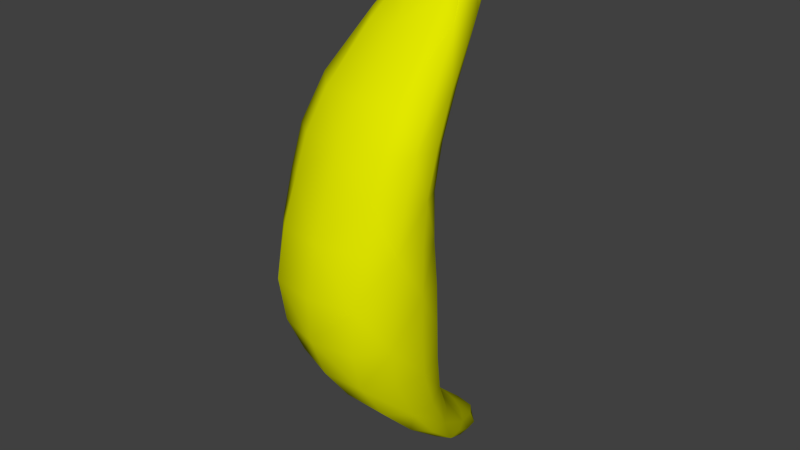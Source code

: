 # Source: Banna1.blend  (saved by Blender 2.69.0; exported with 4.5.12 LTS)
import bpy
from mathutils import Matrix  # noqa: F401  (used for matrix-valued properties, if any)

bpy.ops.wm.read_factory_settings(use_empty=True)
scene = bpy.context.scene
scene.name = 'Scene'

# ---- collections
col_collection_1 = bpy.data.collections.new('Collection 1'); scene.collection.children.link(col_collection_1)

# ---- materials (node trees are filled in below, after node groups)
mat_yellow = bpy.data.materials.new('Yellow')
mat_yellow.alpha_threshold = 0.0
mat_yellow.use_transparent_shadow = False
mat_yellow.diffuse_color = (0.7587, 0.8, 0.0, 1.0)
mat_yellow.roughness = 0.5
mat_yellow.specular_intensity = 1.0
mat_yellow.line_color = (0.0, 0.0, 0.0, 1.0)
mat_greenish = bpy.data.materials.new('Greenish')
mat_greenish.alpha_threshold = 0.0
mat_greenish.use_transparent_shadow = False
mat_greenish.diffuse_color = (0.3352, 0.5815, 0.0, 1.0)
mat_greenish.roughness = 0.5
mat_greenish.line_color = (0.0, 0.0, 0.0, 1.0)
mat_brownish = bpy.data.materials.new('Brownish')
mat_brownish.alpha_threshold = 0.0
mat_brownish.use_transparent_shadow = False
mat_brownish.diffuse_color = (0.4869, 0.09164, 0.0, 1.0)
mat_brownish.roughness = 0.5
mat_brownish.line_color = (0.0, 0.0, 0.0, 1.0)

# ---- material node trees

# ---- world
world_world = bpy.data.worlds.new('World'); scene.world = world_world
world_world.color = (0.05088, 0.05088, 0.05088)
world_world.use_sun_shadow = False
world_world.sun_shadow_jitter_overblur = 0.0
world_world.cycles.sampling_method = 'MANUAL'
world_world.cycles.sample_map_resolution = 256

# ---- meshes
me_cube = bpy.data.meshes.new('Cube')
me_cube.from_pydata([(2.235e-08, 1.957, -1.0), (-0.2044, 1.318, 1.0), (0.5781, 0.8992, 0.8555), (-3.219e-07, 0.6392, 0.8442), (-0.5796, 1.42, 0.8557), (0.0681, 1.751, -0.8333), (0.5862, 1.026, -0.8333), (0.8289, -0.06671, -0.5), (0.8493, -0.4824, -0.1667), (0.8528, -0.3847, 0.1807), (0.8318, -0.07389, 0.5), (-0.05564, 1.029, -0.8333), (-0.05564, -0.2537, -0.5), (-2.384e-07, -0.9035, -0.1667), (-3.278e-07, -0.7803, 0.1947), (-3.874e-07, -0.3785, 0.5), (-0.4102, 1.814, -0.8333), (-0.6739, 0.903, -0.4889), (-0.8666, 0.4903, -0.1667), (-0.8511, 0.366, 0.1829), (-0.8356, 0.6329, 0.5137), (-0.06576, 1.681, 0.8447), (-0.1359, 0.9753, 0.5), (-0.05367, 0.7117, 0.1718), (2.384e-07, 0.7168, -0.1667), (0.0681, 0.9226, -0.4778), (6.706e-08, 2.296, -1.0), (-0.2726, 1.761, 1.0), (0.5138, 1.42, 0.8557), (-0.5781, 0.8992, 0.8555), (0.484, 1.419, -0.8333), (0.7477, 0.5495, -0.4889), (0.8666, 0.3231, -0.1667), (0.7974, 0.3313, 0.1556), (0.6997, 0.5731, 0.4863), (-0.6362, 1.486, -0.8333), (-0.8789, 0.3429, -0.5), (-0.8493, -0.3247, -0.1667), (-0.8528, -0.41, 0.1807), (-0.8318, -0.07389, 0.5), (0.2044, 1.318, 1.0), (0.2726, 1.488, 1.0), (0.2726, 1.761, 1.0), (-0.2726, 1.488, 1.0), (0.2044, 1.931, 1.0), (-0.2044, 1.931, 1.0), (0.07953, 1.628, 1.094), (0.07953, 1.424, 1.094), (-0.3293, 1.628, 1.094), (-0.3293, 1.424, 1.094), (-0.2498, 1.428, 1.187), (0.3162, 1.607, -0.9583), (0.01702, 2.245, -0.9583), (0.2998, 1.572, 0.8281), (-0.01391, 1.64, -0.9583), (0.4127, 0.6321, 0.8276), (-0.2722, 2.293, -0.9583), (-0.4127, 0.6321, 0.8276), (-0.4314, 1.572, 0.8281), (0.4001, 1.213, 0.9639), (-0.1698, 1.92, 0.9612), (-0.1533, 1.097, 0.9611), (-0.4004, 1.803, 0.9639), (0.315, 1.601, -0.8333), (0.4794, 0.7796, -0.4805), (0.5833, 0.583, -0.1667), (0.4834, 0.592, 0.1541), (0.3407, 0.8449, 0.4829), (0.4118, 0.928, -0.8333), (0.5501, -0.2848, -0.5), (0.5616, -0.8289, -0.1667), (0.566, -0.676, 0.1912), (0.5398, -0.3024, 0.5), (-0.5078, 1.244, -0.8333), (-0.6461, -0.02676, -0.5), (-0.5616, -0.7282, -0.1667), (-0.566, -0.6932, 0.1912), (-0.5398, -0.3024, 0.5), (-0.1944, 1.835, -0.8333), (-0.3588, 0.9675, -0.4805), (-0.5833, 0.6956, -0.1667), (-0.5773, 0.6499, 0.1883), (-0.5785, 0.9196, 0.5171), (0.7703, 0.4036, -0.6667), (0.832, -0.3678, -0.3333), (0.8624, -0.4686, 0.003503), (0.8371, -0.2476, 0.3508), (0.7684, 0.2653, 0.6582), (-0.08346, 0.3292, -0.6667), (-0.01391, -0.6784, -0.3333), (-2.906e-07, -0.9354, 0.007006), (-3.576e-07, -0.5555, 0.3684), (-3.859e-07, -0.04753, 0.6414), (-0.5116, 1.229, -0.6639), (-0.8184, 0.7022, -0.3194), (-0.8627, 0.3505, -0.007045), (-0.8395, 0.4793, 0.3682), (-0.7716, 0.9166, 0.662), (-0.1326, 1.24, 0.6421), (-0.1011, 0.821, 0.362), (-0.01342, 0.6696, -0.02094), (0.01702, 0.8143, -0.3055), (0.1021, 1.187, -0.6611), (0.2906, 1.96, -0.9583), (-0.3287, 1.956, -0.9583), (0.384, 1.803, 0.9639), (-0.4001, 1.213, 0.9639), (0.6223, 0.8801, -0.6639), (0.8369, 0.3797, -0.3194), (0.8493, 0.3251, -0.01389), (0.7384, 0.3958, 0.3271), (0.639, 0.9017, 0.6551), (-0.8453, 0.8476, -0.6667), (-0.8445, -0.04299, -0.3333), (-0.8624, -0.4608, 0.003503), (-0.8371, -0.2539, 0.3508), (-0.7684, 0.2653, 0.6582), (4.47e-08, 2.127, -1.0), (-0.2527, 1.489, 1.023), (0.6252, 1.101, 0.8445), (-0.6416, 1.101, 0.8445), (0.5745, 1.222, -0.8333), (0.8663, 0.2586, -0.4972), (0.929, -0.03983, -0.1667), (0.9126, -0.01337, 0.1674), (0.8829, 0.2402, 0.4966), (-0.5629, 1.696, -0.8333), (-0.8547, 0.7034, -0.4972), (-0.929, 0.1379, -0.1667), (-0.926, -0.0255, 0.1742), (-0.9169, 0.2551, 0.5034), (0.4171, 1.358, 0.9639), (0.1369, 1.92, 0.9612), (0.1533, 1.097, 0.9611), (-0.4175, 1.659, 0.9639), (0.401, 1.659, 0.9639), (-0.4171, 1.358, 0.9639), (-0.2527, 1.711, 1.023), (-2.347e-07, 1.318, 1.0), (0.1903, 1.489, 1.023), (0.2215, 1.411, 1.0), (-0.2215, 1.411, 1.0), (0.1903, 1.711, 1.023), (-2.98e-08, 1.931, 1.0), (0.2215, 1.837, 1.0), (-0.2215, 1.837, 1.0), (-0.3719, 1.375, 1.164), (-0.3719, 1.529, 1.164), (-0.06526, 1.375, 1.164), (-0.06526, 1.529, 1.164), (0.1818, 1.526, 1.094), (-0.1249, 1.679, 1.094), (-0.1249, 1.373, 1.094), (-0.4316, 1.526, 1.094), (0.2154, 1.973, -0.9259), (0.2584, 1.41, -0.9259), (-0.3011, 1.654, -0.9259), (-0.1618, 2.181, -0.9259), (0.2923, 1.794, 0.9236), (0.3424, 0.9903, 0.9234), (-0.3424, 0.9903, 0.9234), (-0.3507, 1.794, 0.9236), (0.3864, 1.072, -0.6618), (0.5573, 0.6437, -0.309), (0.5583, 0.5738, -0.0226), (0.3978, 0.6712, 0.3328), (0.3091, 1.137, 0.6371), (0.5251, 0.2615, -0.6667), (0.5434, -0.6639, -0.3333), (0.578, -0.8196, 0.006131), (0.5464, -0.4772, 0.364), (0.508, 0.01268, 0.6407), (-0.669, 0.5451, -0.6667), (-0.5674, -0.4564, -0.3333), (-0.578, -0.8159, 0.006131), (-0.5464, -0.4815, 0.364), (-0.508, 0.01268, 0.6407), (-0.2055, 1.236, -0.6618), (-0.5272, 0.8482, -0.309), (-0.5818, 0.5995, -0.01404), (-0.5746, 0.7791, 0.3841), (-0.5453, 1.156, 0.6457), (0.3133, 1.784, -0.9583), (-0.3104, 2.136, -0.9583), (0.3774, 1.555, 0.9931), (-0.407, 1.555, 0.9931), (0.7651, 0.6462, -0.666), (0.9103, 0.03744, -0.3299), (0.9279, -0.03588, -0.002598), (0.8939, 0.06591, 0.3362), (0.8149, 0.5663, 0.6617), (-0.7477, 1.116, -0.666), (-0.9074, 0.3978, -0.3299), (-0.9313, -0.02157, -0.0008854), (-0.9191, 0.08157, 0.3464), (-0.8481, 0.5701, 0.6634), (0.3444, 1.358, 0.9839), (-0.007306, 1.949, 0.9827), (-2.599e-07, 1.197, 0.9827), (-0.3446, 1.787, 0.984), (0.3373, 1.787, 0.984), (-0.3444, 1.358, 0.9839), (0.03286, 1.471, 1.146), (-0.01388, 1.419, 1.01), (-0.01388, 1.808, 1.01), (-0.4215, 1.471, 1.146), (-0.1943, 1.358, 1.146), (-0.1943, 1.585, 1.146)], [], [(0, 117, 182, 51), (0, 51, 155, 54), (0, 54, 156, 104), (0, 104, 183, 117), (1, 138, 203, 141), (1, 141, 201, 106), (1, 106, 160, 61), (1, 61, 198, 138), (2, 87, 190, 119), (2, 119, 184, 131), (2, 131, 196, 59), (2, 59, 159, 55), (2, 55, 171, 87), (3, 92, 171, 55), (3, 55, 159, 133), (3, 133, 198, 61), (3, 61, 160, 57), (3, 57, 176, 92), (4, 97, 195, 120), (4, 120, 185, 134), (4, 134, 199, 62), (4, 62, 161, 58), (4, 58, 181, 97), (5, 102, 162, 63), (5, 63, 154, 52), (5, 52, 157, 78), (5, 78, 177, 102), (6, 51, 182, 121), (6, 121, 186, 83), (6, 83, 167, 68), (6, 68, 155, 51), (7, 83, 186, 122), (7, 122, 187, 84), (7, 84, 168, 69), (7, 69, 167, 83), (8, 84, 187, 123), (8, 123, 188, 85), (8, 85, 169, 70), (8, 70, 168, 84), (9, 85, 188, 124), (9, 124, 189, 86), (9, 86, 170, 71), (9, 71, 169, 85), (10, 86, 189, 125), (10, 125, 190, 87), (10, 87, 171, 72), (10, 72, 170, 86), (11, 54, 155, 68), (11, 68, 167, 88), (11, 88, 172, 73), (11, 73, 156, 54), (12, 88, 167, 69), (12, 69, 168, 89), (12, 89, 173, 74), (12, 74, 172, 88), (13, 89, 168, 70), (13, 70, 169, 90), (13, 90, 174, 75), (13, 75, 173, 89), (14, 90, 169, 71), (14, 71, 170, 91), (14, 91, 175, 76), (14, 76, 174, 90), (15, 91, 170, 72), (15, 72, 171, 92), (15, 92, 176, 77), (15, 77, 175, 91), (16, 56, 183, 126), (16, 126, 191, 93), (16, 93, 177, 78), (16, 78, 157, 56), (17, 93, 191, 127), (17, 127, 192, 94), (17, 94, 178, 79), (17, 79, 177, 93), (18, 94, 192, 128), (18, 128, 193, 95), (18, 95, 179, 80), (18, 80, 178, 94), (19, 95, 193, 129), (19, 129, 194, 96), (19, 96, 180, 81), (19, 81, 179, 95), (20, 96, 194, 130), (20, 130, 195, 97), (20, 97, 181, 82), (20, 82, 180, 96), (21, 132, 158, 53), (21, 53, 166, 98), (21, 98, 181, 58), (21, 58, 161, 60), (21, 60, 197, 132), (22, 98, 166, 67), (22, 67, 165, 99), (22, 99, 180, 82), (22, 82, 181, 98), (23, 99, 165, 66), (23, 66, 164, 100), (23, 100, 179, 81), (23, 81, 180, 99), (24, 100, 164, 65), (24, 65, 163, 101), (24, 101, 178, 80), (24, 80, 179, 100), (25, 101, 163, 64), (25, 64, 162, 102), (25, 102, 177, 79), (25, 79, 178, 101), (26, 52, 154, 103), (26, 103, 182, 117), (26, 117, 183, 56), (26, 56, 157, 52), (27, 134, 185, 137), (27, 137, 204, 145), (27, 145, 199, 134), (28, 111, 166, 53), (28, 53, 158, 105), (28, 105, 200, 135), (28, 135, 184, 119), (28, 119, 190, 111), (29, 116, 176, 57), (29, 57, 160, 106), (29, 106, 201, 136), (29, 136, 185, 120), (29, 120, 195, 116), (30, 103, 154, 63), (30, 63, 162, 107), (30, 107, 186, 121), (30, 121, 182, 103), (31, 107, 162, 64), (31, 64, 163, 108), (31, 108, 187, 122), (31, 122, 186, 107), (32, 108, 163, 65), (32, 65, 164, 109), (32, 109, 188, 123), (32, 123, 187, 108), (33, 109, 164, 66), (33, 66, 165, 110), (33, 110, 189, 124), (33, 124, 188, 109), (34, 110, 165, 67), (34, 67, 166, 111), (34, 111, 190, 125), (34, 125, 189, 110), (35, 104, 156, 73), (35, 73, 172, 112), (35, 112, 191, 126), (35, 126, 183, 104), (36, 112, 172, 74), (36, 74, 173, 113), (36, 113, 192, 127), (36, 127, 191, 112), (37, 113, 173, 75), (37, 75, 174, 114), (37, 114, 193, 128), (37, 128, 192, 113), (38, 114, 174, 76), (38, 76, 175, 115), (38, 115, 194, 129), (38, 129, 193, 114), (39, 115, 175, 77), (39, 77, 176, 116), (39, 116, 195, 130), (39, 130, 194, 115), (40, 59, 196, 140), (40, 140, 203, 138), (40, 138, 198, 133), (40, 133, 159, 59), (41, 140, 196, 131), (41, 131, 184, 139), (41, 139, 203, 140), (42, 135, 200, 144), (42, 144, 204, 142), (42, 142, 184, 135), (43, 118, 185, 136), (43, 136, 201, 141), (43, 141, 203, 118), (44, 105, 158, 132), (44, 132, 197, 143), (44, 143, 204, 144), (44, 144, 200, 105), (45, 143, 197, 60), (45, 60, 161, 62), (45, 62, 199, 145), (45, 145, 204, 143), (46, 150, 184, 142), (46, 142, 204, 151), (46, 151, 207, 149), (46, 149, 202, 150), (47, 152, 203, 139), (47, 139, 184, 150), (47, 150, 202, 148), (47, 148, 206, 152), (48, 151, 204, 137), (48, 137, 185, 153), (48, 153, 205, 147), (48, 147, 207, 151), (49, 153, 185, 118), (49, 118, 203, 152), (49, 152, 206, 146), (49, 146, 205, 153), (50, 147, 205, 146), (50, 146, 206, 148), (50, 148, 202, 149), (50, 149, 207, 147)])
me_cube.polygons.foreach_set('use_smooth', [True] * 206)
me_cube.polygons.foreach_set('material_index', [0, 0, 0, 0, 0, 0, 0, 0, 0, 0, 0, 0, 0, 0, 0, 0, 0, 0, 0, 0, 0, 0, 0, 0, 0, 0, 0, 0, 0, 0, 0, 0, 0, 0, 0, 0, 0, 0, 0, 0, 0, 0, 0, 0, 0, 0, 0, 0, 0, 0, 0, 0, 0, 0, 0, 0, 0, 0, 0, 0, 0, 0, 0, 0, 0, 0, 0, 0, 0, 0, 0, 0, 0, 0, 0, 0, 0, 0, 0, 0, 0, 0, 0, 0, 0, 0, 0, 0, 0, 0, 0, 0, 0, 0, 0, 0, 0, 0, 0, 0, 0, 0, 0, 0, 0, 0, 0, 0, 0, 0, 0, 0, 0, 0, 0, 0, 0, 0, 0, 0, 0, 0, 0, 0, 0, 0, 0, 0, 0, 0, 0, 0, 0, 0, 0, 0, 0, 0, 0, 0, 0, 0, 0, 0, 0, 0, 0, 0, 0, 0, 0, 0, 0, 0, 0, 0, 0, 0, 0, 0, 0, 0, 0, 0, 0, 0, 0, 0, 0, 0, 0, 0, 0, 0, 0, 0, 0, 0, 0, 0, 0, 0, 0, 0, 0, 0, 1, 1, 1, 1, 1, 1, 1, 1, 1, 1, 1, 1, 1, 1, 1, 1, 2, 2, 2, 2])
me_cube.materials.append(mat_yellow)
me_cube.materials.append(mat_greenish)
me_cube.materials.append(mat_brownish)
me_cube.use_remesh_preserve_volume = False
me_cube.use_remesh_preserve_attributes = False
me_cube.use_mirror_vertex_groups = False
me_cube.update()

# ---- objects
ob_cube = bpy.data.objects.new('Cube', me_cube)

# ---- transforms, parenting, visibility, modifiers, constraints
ob_cube.location = (0.0, 0.0, 0.0)
ob_cube.scale = (0.2993, 0.2993, 1.0)
ob_cube.lock_rotations_4d = False
ob_cube.empty_display_type = 'ARROWS'
ob_cube.lineart.crease_threshold = 0.0

# ---- collection membership
col_collection_1.objects.link(ob_cube)

# ---- scene / render settings (as saved in the file)
scene.frame_start = 1; scene.frame_end = 250; scene.frame_set(1)
scene.render.engine = 'BLENDER_EEVEE_NEXT'
scene.render.image_settings.compression = 90
scene.render.resolution_percentage = 50
scene.render.dither_intensity = 0.0
scene.cycles.use_denoising = False
scene.cycles.samples = 10
scene.cycles.sampling_pattern = 'TABULATED_SOBOL'
scene.cycles.light_sampling_threshold = 0.0
scene.cycles.use_adaptive_sampling = False
scene.cycles.use_light_tree = False
scene.cycles.blur_glossy = 0.0
scene.cycles.volume_bounces = 1
scene.cycles.pixel_filter_type = 'GAUSSIAN'
scene.cycles.sample_clamp_indirect = 0.0
scene.view_settings.view_transform = 'Standard'
bpy.context.view_layer.update()

# ---- added for rendering (the .blend has no active camera and no usable light): camera, sun
cam_auto = bpy.data.cameras.new('AutoCamera')
cam_auto.lens = 50.0
cam_auto.sensor_width = 36.0
cam_auto.clip_end = 1000.0
ob_auto_camera = bpy.data.objects.new('AutoCamera', cam_auto)
scene.collection.objects.link(ob_auto_camera)
ob_auto_camera.location = (2.27149, -2.52256, 1.91108)
ob_auto_camera.rotation_euler = (1.09748, -7.21219e-08, 0.694738)
scene.camera = ob_auto_camera
light_auto_sun = bpy.data.lights.new('AutoSun', 'SUN')
light_auto_sun.energy = 3.0
light_auto_sun.angle = 0.0523599
ob_auto_sun = bpy.data.objects.new('AutoSun', light_auto_sun)
scene.collection.objects.link(ob_auto_sun)
ob_auto_sun.rotation_euler = (0.872665, 0.174533, 0.523599)
bpy.context.view_layer.update()
